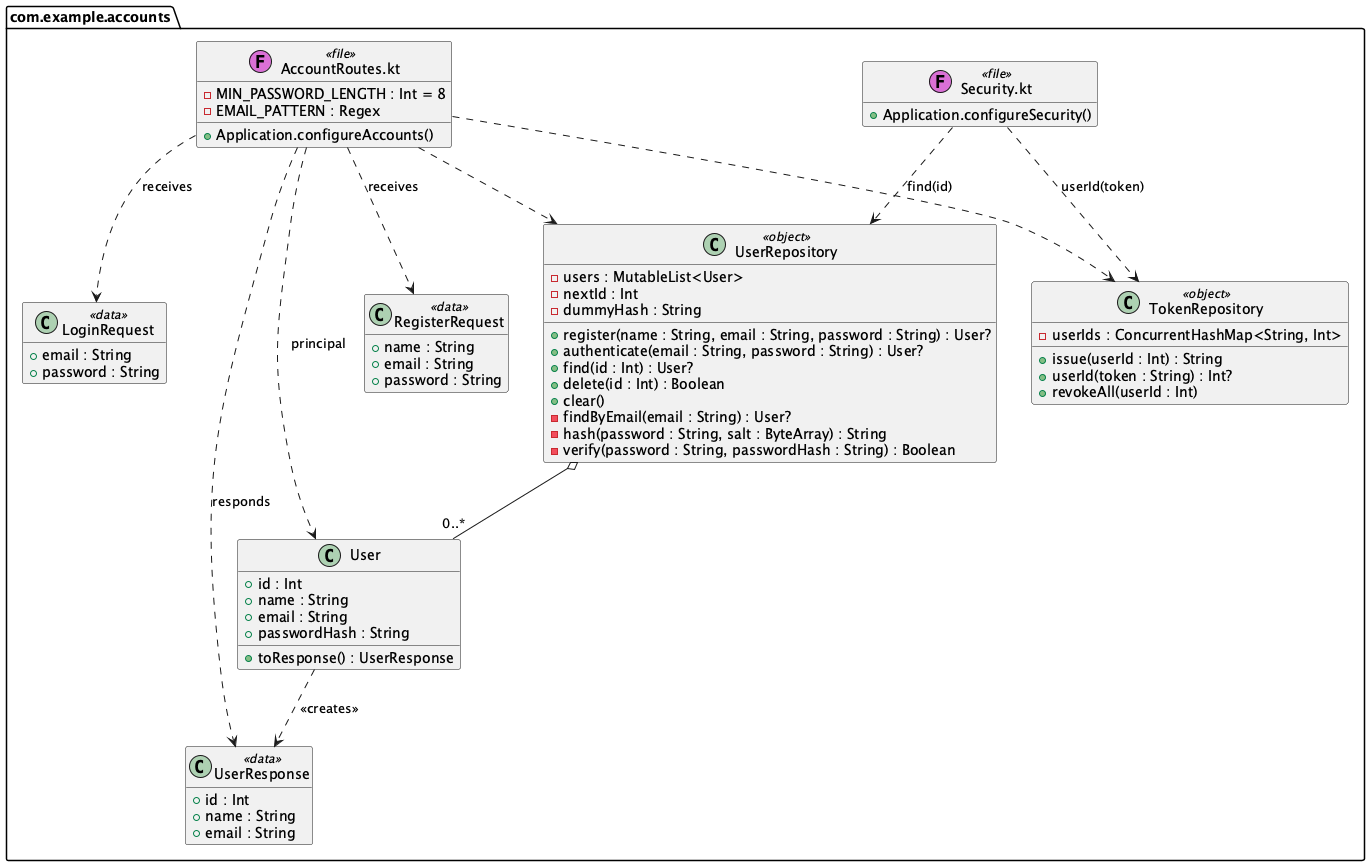

The diagram above was rendered by PlantUML. Its source (embedded in the PNG):
@startuml
' The account classes as they are in src/. The car classes are in class-cars.puml.
hide empty members
set separator none

package com.example.accounts <<Folder>> {
  class "AccountRoutes.kt" as AccountRoutes <<(F,orchid) file>> {
    - MIN_PASSWORD_LENGTH : Int = 8
    - EMAIL_PATTERN : Regex
    + Application.configureAccounts()
  }
  class "Security.kt" as Security <<(F,orchid) file>> {
    + Application.configureSecurity()
  }
  class User {
    + id : Int
    + name : String
    + email : String
    + passwordHash : String
    + toResponse() : UserResponse
  }
  class RegisterRequest <<data>> {
    + name : String
    + email : String
    + password : String
  }
  class LoginRequest <<data>> {
    + email : String
    + password : String
  }
  class UserResponse <<data>> {
    + id : Int
    + name : String
    + email : String
  }
  class UserRepository <<object>> {
    - users : MutableList<User>
    - nextId : Int
    - dummyHash : String
    + register(name : String, email : String, password : String) : User?
    + authenticate(email : String, password : String) : User?
    + find(id : Int) : User?
    + delete(id : Int) : Boolean
    + clear()
    - findByEmail(email : String) : User?
    - hash(password : String, salt : ByteArray) : String
    - verify(password : String, passwordHash : String) : Boolean
  }
  class TokenRepository <<object>> {
    - userIds : ConcurrentHashMap<String, Int>
    + issue(userId : Int) : String
    + userId(token : String) : Int?
    + revokeAll(userId : Int)
  }
}

UserRepository o-- "0..*" User
User ..> UserResponse : <<creates>>
AccountRoutes ..> RegisterRequest : receives
AccountRoutes ..> LoginRequest : receives
AccountRoutes ..> UserResponse : responds
AccountRoutes ..> User : principal
AccountRoutes ..> UserRepository
AccountRoutes ..> TokenRepository
Security ..> TokenRepository : userId(token)
Security ..> UserRepository : find(id)

@enduml